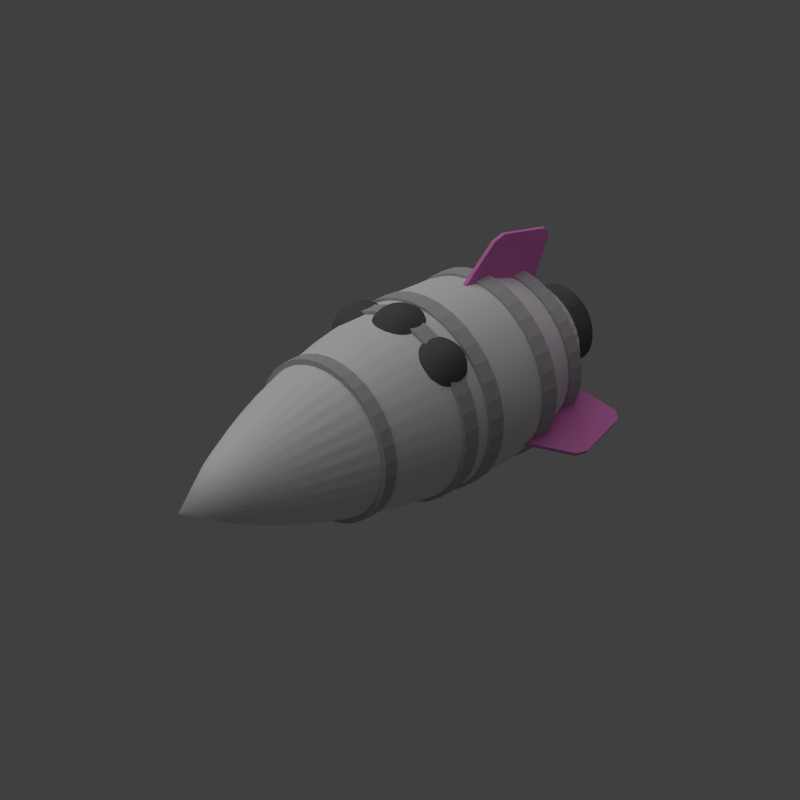 # Source: hai_tracker.blend  (saved by Blender 2.69.0; exported with 4.5.12 LTS)
import bpy
from mathutils import Matrix  # noqa: F401  (used for matrix-valued properties, if any)

bpy.ops.wm.read_factory_settings(use_empty=True)
scene = bpy.context.scene
scene.name = 'Scene'

# ---- collections
col_collection_1 = bpy.data.collections.new('Collection 1'); scene.collection.children.link(col_collection_1)

# ---- materials (node trees are filled in below, after node groups)
mat_material_001 = bpy.data.materials.new('Material.001')
mat_material_001.alpha_threshold = 0.0
mat_material_001.use_transparent_shadow = False
mat_material_001.diffuse_color = (0.1193, 0.1193, 0.1193, 1.0)
mat_material_001.roughness = 0.5
mat_material_001.line_color = (0.0, 0.0, 0.0, 1.0)
mat_material_004 = bpy.data.materials.new('Material.004')
mat_material_004.alpha_threshold = 0.0
mat_material_004.use_transparent_shadow = False
mat_material_004.diffuse_color = (0.4672, 0.4672, 0.4672, 1.0)
mat_material_004.roughness = 0.5
mat_material_004.line_color = (0.0, 0.0, 0.0, 1.0)
mat_material_003 = bpy.data.materials.new('Material.003')
mat_material_003.alpha_threshold = 0.0
mat_material_003.use_transparent_shadow = False
mat_material_003.diffuse_color = (0.8, 0.24, 0.6167, 1.0)
mat_material_003.roughness = 0.5
mat_material_003.line_color = (0.0, 0.0, 0.0, 1.0)
mat_material_002 = bpy.data.materials.new('Material.002')
mat_material_002.alpha_threshold = 0.0
mat_material_002.use_transparent_shadow = False
mat_material_002.roughness = 0.5
mat_material_002.line_color = (0.0, 0.0, 0.0, 1.0)

# ---- material node trees

# ---- world
world_world = bpy.data.worlds.new('World'); scene.world = world_world
world_world.color = (0.05088, 0.05088, 0.05088)
world_world.use_sun_shadow = False
world_world.sun_shadow_jitter_overblur = 0.0
world_world.cycles.sampling_method = 'MANUAL'
world_world.cycles.sample_map_resolution = 256

# ---- cameras
cam_camera = bpy.data.cameras.new('Camera')
cam_camera.type = 'ORTHO'
cam_camera.clip_end = 100.0
cam_camera.lens = 35.0
cam_camera.sensor_width = 32.0
cam_camera.sensor_height = 18.0
cam_camera.ortho_scale = 7.0
cam_camera.dof.focus_distance = 0.0
cam_camera.dof.aperture_fstop = 128.0

# ---- lights
light_sun = bpy.data.lights.new('Sun', 'SUN')
light_sun.transmission_factor = 0.0
light_sun.angle = 1.571
light_sun.energy = 1.0
light_sun.shadow_buffer_clip_start = 0.5
light_sun.shadow_soft_size = 1.0
light_sun.shadow_cascade_max_distance = 1000.0
light_sun.cycles.use_multiple_importance_sampling = False
light_lamp = bpy.data.lights.new('Lamp', 'POINT')
light_lamp.color = (0.9965, 0.5402, 1.0)
light_lamp.transmission_factor = 0.0
light_lamp.cutoff_distance = 30.0
light_lamp.energy = 5.0
light_lamp.shadow_buffer_clip_start = 1.001
light_lamp.shadow_soft_size = 1.0
light_lamp.shadow_maximum_resolution = 0.006
light_lamp.use_absolute_resolution = True
light_lamp.cycles.use_multiple_importance_sampling = False

# ---- meshes
me_icosphere_002 = bpy.data.meshes.new('Icosphere.002')
me_icosphere_002.from_pydata([(-9.934e-10, 3.477e-09, 0.4), (0.2171, -0.1577, 0.5658), (-0.08292, -0.2552, 0.5658), (-0.2683, 3.477e-09, 0.5658), (-0.08292, 0.2552, 0.5658), (0.2171, 0.1577, 0.5658), (0.08292, -0.2552, 0.8342), (-0.2171, -0.1577, 0.8342), (-0.2171, 0.1577, 0.8342), (0.08292, 0.2552, 0.8342), (0.2683, 3.477e-09, 0.8342), (-9.934e-10, 3.477e-09, 1.0), (-0.04874, -0.15, 0.4448), (0.1276, -0.0927, 0.4448), (0.07886, -0.2427, 0.5423), (0.2552, 3.477e-09, 0.5423), (0.1276, 0.0927, 0.4448), (-0.1577, 3.477e-09, 0.4448), (-0.2065, -0.15, 0.5423), (-0.04874, 0.15, 0.4448), (-0.2065, 0.15, 0.5423), (0.07886, 0.2427, 0.5423), (0.2853, -0.0927, 0.7), (0.2853, 0.0927, 0.7), (-9.934e-10, -0.3, 0.7), (0.1763, -0.2427, 0.7), (-0.2853, -0.0927, 0.7), (-0.1763, -0.2427, 0.7), (-0.1763, 0.2427, 0.7), (-0.2853, 0.0927, 0.7), (0.1763, 0.2427, 0.7), (-9.934e-10, 0.3, 0.7), (0.2065, -0.15, 0.8577), (-0.07886, -0.2427, 0.8577), (-0.2552, 3.477e-09, 0.8577), (-0.07886, 0.2427, 0.8577), (0.2065, 0.15, 0.8577), (0.04874, -0.15, 0.9552), (0.1577, 3.477e-09, 0.9552), (-0.1276, -0.0927, 0.9552), (-0.1276, 0.0927, 0.9552), (0.04874, 0.15, 0.9552)], [], [(0, 13, 12), (1, 13, 15), (0, 12, 17), (0, 17, 19), (0, 19, 16), (1, 15, 22), (2, 14, 24), (3, 18, 26), (4, 20, 28), (5, 21, 30), (1, 22, 25), (2, 24, 27), (3, 26, 29), (4, 28, 31), (5, 30, 23), (6, 32, 37), (7, 33, 39), (8, 34, 40), (9, 35, 41), (10, 36, 38), (12, 14, 2), (12, 13, 14), (13, 1, 14), (15, 16, 5), (15, 13, 16), (13, 0, 16), (17, 18, 3), (17, 12, 18), (12, 2, 18), (19, 20, 4), (19, 17, 20), (17, 3, 20), (16, 21, 5), (16, 19, 21), (19, 4, 21), (22, 23, 10), (22, 15, 23), (15, 5, 23), (24, 25, 6), (24, 14, 25), (14, 1, 25), (26, 27, 7), (26, 18, 27), (18, 2, 27), (28, 29, 8), (28, 20, 29), (20, 3, 29), (30, 31, 9), (30, 21, 31), (21, 4, 31), (25, 32, 6), (25, 22, 32), (22, 10, 32), (27, 33, 7), (27, 24, 33), (24, 6, 33), (29, 34, 8), (29, 26, 34), (26, 7, 34), (31, 35, 9), (31, 28, 35), (28, 8, 35), (23, 36, 10), (23, 30, 36), (30, 9, 36), (37, 38, 11), (37, 32, 38), (32, 10, 38), (39, 37, 11), (39, 33, 37), (33, 6, 37), (40, 39, 11), (40, 34, 39), (34, 7, 39), (41, 40, 11), (41, 35, 40), (35, 8, 40), (38, 41, 11), (38, 36, 41), (36, 9, 41)])
me_icosphere_002.polygons.foreach_set('use_smooth', [True] * 80)
me_icosphere_002.materials.append(mat_material_001)
me_icosphere_002.use_remesh_preserve_volume = False
me_icosphere_002.use_remesh_preserve_attributes = False
me_icosphere_002.use_mirror_vertex_groups = False
me_icosphere_002.update()
me_icosphere_001 = bpy.data.meshes.new('Icosphere.001')
me_icosphere_001.from_pydata([(-9.934e-10, 3.477e-09, 0.4), (0.2171, -0.1577, 0.5658), (-0.08292, -0.2552, 0.5658), (-0.2683, 3.477e-09, 0.5658), (-0.08292, 0.2552, 0.5658), (0.2171, 0.1577, 0.5658), (0.08292, -0.2552, 0.8342), (-0.2171, -0.1577, 0.8342), (-0.2171, 0.1577, 0.8342), (0.08292, 0.2552, 0.8342), (0.2683, 3.477e-09, 0.8342), (-9.934e-10, 3.477e-09, 1.0), (-0.04874, -0.15, 0.4448), (0.1276, -0.0927, 0.4448), (0.07886, -0.2427, 0.5423), (0.2552, 3.477e-09, 0.5423), (0.1276, 0.0927, 0.4448), (-0.1577, 3.477e-09, 0.4448), (-0.2065, -0.15, 0.5423), (-0.04874, 0.15, 0.4448), (-0.2065, 0.15, 0.5423), (0.07886, 0.2427, 0.5423), (0.2853, -0.0927, 0.7), (0.2853, 0.0927, 0.7), (-9.934e-10, -0.3, 0.7), (0.1763, -0.2427, 0.7), (-0.2853, -0.0927, 0.7), (-0.1763, -0.2427, 0.7), (-0.1763, 0.2427, 0.7), (-0.2853, 0.0927, 0.7), (0.1763, 0.2427, 0.7), (-9.934e-10, 0.3, 0.7), (0.2065, -0.15, 0.8577), (-0.07886, -0.2427, 0.8577), (-0.2552, 3.477e-09, 0.8577), (-0.07886, 0.2427, 0.8577), (0.2065, 0.15, 0.8577), (0.04874, -0.15, 0.9552), (0.1577, 3.477e-09, 0.9552), (-0.1276, -0.0927, 0.9552), (-0.1276, 0.0927, 0.9552), (0.04874, 0.15, 0.9552)], [], [(0, 13, 12), (1, 13, 15), (0, 12, 17), (0, 17, 19), (0, 19, 16), (1, 15, 22), (2, 14, 24), (3, 18, 26), (4, 20, 28), (5, 21, 30), (1, 22, 25), (2, 24, 27), (3, 26, 29), (4, 28, 31), (5, 30, 23), (6, 32, 37), (7, 33, 39), (8, 34, 40), (9, 35, 41), (10, 36, 38), (12, 14, 2), (12, 13, 14), (13, 1, 14), (15, 16, 5), (15, 13, 16), (13, 0, 16), (17, 18, 3), (17, 12, 18), (12, 2, 18), (19, 20, 4), (19, 17, 20), (17, 3, 20), (16, 21, 5), (16, 19, 21), (19, 4, 21), (22, 23, 10), (22, 15, 23), (15, 5, 23), (24, 25, 6), (24, 14, 25), (14, 1, 25), (26, 27, 7), (26, 18, 27), (18, 2, 27), (28, 29, 8), (28, 20, 29), (20, 3, 29), (30, 31, 9), (30, 21, 31), (21, 4, 31), (25, 32, 6), (25, 22, 32), (22, 10, 32), (27, 33, 7), (27, 24, 33), (24, 6, 33), (29, 34, 8), (29, 26, 34), (26, 7, 34), (31, 35, 9), (31, 28, 35), (28, 8, 35), (23, 36, 10), (23, 30, 36), (30, 9, 36), (37, 38, 11), (37, 32, 38), (32, 10, 38), (39, 37, 11), (39, 33, 37), (33, 6, 37), (40, 39, 11), (40, 34, 39), (34, 7, 39), (41, 40, 11), (41, 35, 40), (35, 8, 40), (38, 41, 11), (38, 36, 41), (36, 9, 41)])
me_icosphere_001.polygons.foreach_set('use_smooth', [True] * 80)
me_icosphere_001.materials.append(mat_material_001)
me_icosphere_001.use_remesh_preserve_volume = False
me_icosphere_001.use_remesh_preserve_attributes = False
me_icosphere_001.use_mirror_vertex_groups = False
me_icosphere_001.update()
me_icosphere = bpy.data.meshes.new('Icosphere')
me_icosphere.from_pydata([(-9.934e-10, 3.477e-09, 0.4), (0.2171, -0.1577, 0.5658), (-0.08292, -0.2552, 0.5658), (-0.2683, 3.477e-09, 0.5658), (-0.08292, 0.2552, 0.5658), (0.2171, 0.1577, 0.5658), (0.08292, -0.2552, 0.8342), (-0.2171, -0.1577, 0.8342), (-0.2171, 0.1577, 0.8342), (0.08292, 0.2552, 0.8342), (0.2683, 3.477e-09, 0.8342), (-9.934e-10, 3.477e-09, 1.0), (-0.04874, -0.15, 0.4448), (0.1276, -0.0927, 0.4448), (0.07886, -0.2427, 0.5423), (0.2552, 3.477e-09, 0.5423), (0.1276, 0.0927, 0.4448), (-0.1577, 3.477e-09, 0.4448), (-0.2065, -0.15, 0.5423), (-0.04874, 0.15, 0.4448), (-0.2065, 0.15, 0.5423), (0.07886, 0.2427, 0.5423), (0.2853, -0.0927, 0.7), (0.2853, 0.0927, 0.7), (-9.934e-10, -0.3, 0.7), (0.1763, -0.2427, 0.7), (-0.2853, -0.0927, 0.7), (-0.1763, -0.2427, 0.7), (-0.1763, 0.2427, 0.7), (-0.2853, 0.0927, 0.7), (0.1763, 0.2427, 0.7), (-9.934e-10, 0.3, 0.7), (0.2065, -0.15, 0.8577), (-0.07886, -0.2427, 0.8577), (-0.2552, 3.477e-09, 0.8577), (-0.07886, 0.2427, 0.8577), (0.2065, 0.15, 0.8577), (0.04874, -0.15, 0.9552), (0.1577, 3.477e-09, 0.9552), (-0.1276, -0.0927, 0.9552), (-0.1276, 0.0927, 0.9552), (0.04874, 0.15, 0.9552)], [], [(0, 13, 12), (1, 13, 15), (0, 12, 17), (0, 17, 19), (0, 19, 16), (1, 15, 22), (2, 14, 24), (3, 18, 26), (4, 20, 28), (5, 21, 30), (1, 22, 25), (2, 24, 27), (3, 26, 29), (4, 28, 31), (5, 30, 23), (6, 32, 37), (7, 33, 39), (8, 34, 40), (9, 35, 41), (10, 36, 38), (12, 14, 2), (12, 13, 14), (13, 1, 14), (15, 16, 5), (15, 13, 16), (13, 0, 16), (17, 18, 3), (17, 12, 18), (12, 2, 18), (19, 20, 4), (19, 17, 20), (17, 3, 20), (16, 21, 5), (16, 19, 21), (19, 4, 21), (22, 23, 10), (22, 15, 23), (15, 5, 23), (24, 25, 6), (24, 14, 25), (14, 1, 25), (26, 27, 7), (26, 18, 27), (18, 2, 27), (28, 29, 8), (28, 20, 29), (20, 3, 29), (30, 31, 9), (30, 21, 31), (21, 4, 31), (25, 32, 6), (25, 22, 32), (22, 10, 32), (27, 33, 7), (27, 24, 33), (24, 6, 33), (29, 34, 8), (29, 26, 34), (26, 7, 34), (31, 35, 9), (31, 28, 35), (28, 8, 35), (23, 36, 10), (23, 30, 36), (30, 9, 36), (37, 38, 11), (37, 32, 38), (32, 10, 38), (39, 37, 11), (39, 33, 37), (33, 6, 37), (40, 39, 11), (40, 34, 39), (34, 7, 39), (41, 40, 11), (41, 35, 40), (35, 8, 40), (38, 41, 11), (38, 36, 41), (36, 9, 41)])
me_icosphere.polygons.foreach_set('use_smooth', [True] * 80)
me_icosphere.materials.append(mat_material_001)
me_icosphere.use_remesh_preserve_volume = False
me_icosphere.use_remesh_preserve_attributes = False
me_icosphere.use_mirror_vertex_groups = False
me_icosphere.update()
me_cylinder_007 = bpy.data.meshes.new('Cylinder.007')
me_cylinder_007.from_pydata([(0.0, 1.0, -1.0), (0.0, 1.0, 1.0), (0.1951, 0.9808, -1.0), (0.1951, 0.9808, 1.0), (0.3827, 0.9239, -1.0), (0.3827, 0.9239, 1.0), (0.5556, 0.8315, -1.0), (0.5556, 0.8315, 1.0), (0.7071, 0.7071, -1.0), (0.7071, 0.7071, 1.0), (0.8315, 0.5556, -1.0), (0.8315, 0.5556, 1.0), (0.9239, 0.3827, -1.0), (0.9239, 0.3827, 1.0), (0.9808, 0.1951, -1.0), (0.9808, 0.1951, 1.0), (1.0, 7.55e-08, -1.0), (1.0, 7.55e-08, 1.0), (0.9808, -0.1951, -1.0), (0.9808, -0.1951, 1.0), (0.9239, -0.3827, -1.0), (0.9239, -0.3827, 1.0), (0.8315, -0.5556, -1.0), (0.8315, -0.5556, 1.0), (0.7071, -0.7071, -1.0), (0.7071, -0.7071, 1.0), (0.5556, -0.8315, -1.0), (0.5556, -0.8315, 1.0), (0.3827, -0.9239, -1.0), (0.3827, -0.9239, 1.0), (0.1951, -0.9808, -1.0), (0.1951, -0.9808, 1.0), (-3.258e-07, -1.0, -1.0), (-3.258e-07, -1.0, 1.0), (-0.1951, -0.9808, -1.0), (-0.1951, -0.9808, 1.0), (-0.3827, -0.9239, -1.0), (-0.3827, -0.9239, 1.0), (-0.5556, -0.8315, -1.0), (-0.5556, -0.8315, 1.0), (-0.7071, -0.7071, -1.0), (-0.7071, -0.7071, 1.0), (-0.8315, -0.5556, -1.0), (-0.8315, -0.5556, 1.0), (-0.9239, -0.3827, -1.0), (-0.9239, -0.3827, 1.0), (-0.9808, -0.1951, -1.0), (-0.9808, -0.1951, 1.0), (-1.0, 9.656e-07, -1.0), (-1.0, 9.656e-07, 1.0), (-0.9808, 0.1951, -1.0), (-0.9808, 0.1951, 1.0), (-0.9239, 0.3827, -1.0), (-0.9239, 0.3827, 1.0), (-0.8315, 0.5556, -1.0), (-0.8315, 0.5556, 1.0), (-0.7071, 0.7071, -1.0), (-0.7071, 0.7071, 1.0), (-0.5556, 0.8315, -1.0), (-0.5556, 0.8315, 1.0), (-0.3827, 0.9239, -1.0), (-0.3827, 0.9239, 1.0), (-0.1951, 0.9808, -1.0), (-0.1951, 0.9808, 1.0)], [], [(0, 1, 3, 2), (2, 3, 5, 4), (4, 5, 7, 6), (6, 7, 9, 8), (8, 9, 11, 10), (10, 11, 13, 12), (12, 13, 15, 14), (14, 15, 17, 16), (16, 17, 19, 18), (18, 19, 21, 20), (20, 21, 23, 22), (22, 23, 25, 24), (24, 25, 27, 26), (26, 27, 29, 28), (28, 29, 31, 30), (30, 31, 33, 32), (32, 33, 35, 34), (34, 35, 37, 36), (36, 37, 39, 38), (38, 39, 41, 40), (40, 41, 43, 42), (42, 43, 45, 44), (44, 45, 47, 46), (46, 47, 49, 48), (48, 49, 51, 50), (50, 51, 53, 52), (52, 53, 55, 54), (54, 55, 57, 56), (56, 57, 59, 58), (58, 59, 61, 60), (3, 1, 63, 61, 59, 57, 55, 53, 51, 49, 47, 45, 43, 41, 39, 37, 35, 33, 31, 29, 27, 25, 23, 21, 19, 17, 15, 13, 11, 9, 7, 5), (62, 63, 1, 0), (60, 61, 63, 62), (0, 2, 4, 6, 8, 10, 12, 14, 16, 18, 20, 22, 24, 26, 28, 30, 32, 34, 36, 38, 40, 42, 44, 46, 48, 50, 52, 54, 56, 58, 60, 62)])
me_cylinder_007.materials.append(mat_material_004)
me_cylinder_007.use_remesh_preserve_volume = False
me_cylinder_007.use_remesh_preserve_attributes = False
me_cylinder_007.use_mirror_vertex_groups = False
me_cylinder_007.update()
me_cylinder_006 = bpy.data.meshes.new('Cylinder.006')
me_cylinder_006.from_pydata([(0.0, 1.0, -1.0), (0.0, 1.0, 1.0), (0.1951, 0.9808, -1.0), (0.1951, 0.9808, 1.0), (0.3827, 0.9239, -1.0), (0.3827, 0.9239, 1.0), (0.5556, 0.8315, -1.0), (0.5556, 0.8315, 1.0), (0.7071, 0.7071, -1.0), (0.7071, 0.7071, 1.0), (0.8315, 0.5556, -1.0), (0.8315, 0.5556, 1.0), (0.9239, 0.3827, -1.0), (0.9239, 0.3827, 1.0), (0.9808, 0.1951, -1.0), (0.9808, 0.1951, 1.0), (1.0, 7.55e-08, -1.0), (1.0, 7.55e-08, 1.0), (0.9808, -0.1951, -1.0), (0.9808, -0.1951, 1.0), (0.9239, -0.3827, -1.0), (0.9239, -0.3827, 1.0), (0.8315, -0.5556, -1.0), (0.8315, -0.5556, 1.0), (0.7071, -0.7071, -1.0), (0.7071, -0.7071, 1.0), (0.5556, -0.8315, -1.0), (0.5556, -0.8315, 1.0), (0.3827, -0.9239, -1.0), (0.3827, -0.9239, 1.0), (0.1951, -0.9808, -1.0), (0.1951, -0.9808, 1.0), (-3.258e-07, -1.0, -1.0), (-3.258e-07, -1.0, 1.0), (-0.1951, -0.9808, -1.0), (-0.1951, -0.9808, 1.0), (-0.3827, -0.9239, -1.0), (-0.3827, -0.9239, 1.0), (-0.5556, -0.8315, -1.0), (-0.5556, -0.8315, 1.0), (-0.7071, -0.7071, -1.0), (-0.7071, -0.7071, 1.0), (-0.8315, -0.5556, -1.0), (-0.8315, -0.5556, 1.0), (-0.9239, -0.3827, -1.0), (-0.9239, -0.3827, 1.0), (-0.9808, -0.1951, -1.0), (-0.9808, -0.1951, 1.0), (-1.0, 9.656e-07, -1.0), (-1.0, 9.656e-07, 1.0), (-0.9808, 0.1951, -1.0), (-0.9808, 0.1951, 1.0), (-0.9239, 0.3827, -1.0), (-0.9239, 0.3827, 1.0), (-0.8315, 0.5556, -1.0), (-0.8315, 0.5556, 1.0), (-0.7071, 0.7071, -1.0), (-0.7071, 0.7071, 1.0), (-0.5556, 0.8315, -1.0), (-0.5556, 0.8315, 1.0), (-0.3827, 0.9239, -1.0), (-0.3827, 0.9239, 1.0), (-0.1951, 0.9808, -1.0), (-0.1951, 0.9808, 1.0)], [], [(0, 1, 3, 2), (2, 3, 5, 4), (4, 5, 7, 6), (6, 7, 9, 8), (8, 9, 11, 10), (10, 11, 13, 12), (12, 13, 15, 14), (14, 15, 17, 16), (16, 17, 19, 18), (18, 19, 21, 20), (20, 21, 23, 22), (22, 23, 25, 24), (24, 25, 27, 26), (26, 27, 29, 28), (28, 29, 31, 30), (30, 31, 33, 32), (32, 33, 35, 34), (34, 35, 37, 36), (36, 37, 39, 38), (38, 39, 41, 40), (40, 41, 43, 42), (42, 43, 45, 44), (44, 45, 47, 46), (46, 47, 49, 48), (48, 49, 51, 50), (50, 51, 53, 52), (52, 53, 55, 54), (54, 55, 57, 56), (56, 57, 59, 58), (58, 59, 61, 60), (3, 1, 63, 61, 59, 57, 55, 53, 51, 49, 47, 45, 43, 41, 39, 37, 35, 33, 31, 29, 27, 25, 23, 21, 19, 17, 15, 13, 11, 9, 7, 5), (62, 63, 1, 0), (60, 61, 63, 62), (0, 2, 4, 6, 8, 10, 12, 14, 16, 18, 20, 22, 24, 26, 28, 30, 32, 34, 36, 38, 40, 42, 44, 46, 48, 50, 52, 54, 56, 58, 60, 62)])
me_cylinder_006.materials.append(mat_material_004)
me_cylinder_006.use_remesh_preserve_volume = False
me_cylinder_006.use_remesh_preserve_attributes = False
me_cylinder_006.use_mirror_vertex_groups = False
me_cylinder_006.update()
me_cylinder_005 = bpy.data.meshes.new('Cylinder.005')
me_cylinder_005.from_pydata([(0.0, 1.0, -1.0), (0.0, 1.0, 1.0), (0.1951, 0.9808, -1.0), (0.1951, 0.9808, 1.0), (0.3827, 0.9239, -1.0), (0.3827, 0.9239, 1.0), (0.5556, 0.8315, -1.0), (0.5556, 0.8315, 1.0), (0.7071, 0.7071, -1.0), (0.7071, 0.7071, 1.0), (0.8315, 0.5556, -1.0), (0.8315, 0.5556, 1.0), (0.9239, 0.3827, -1.0), (0.9239, 0.3827, 1.0), (0.9808, 0.1951, -1.0), (0.9808, 0.1951, 1.0), (1.0, 7.55e-08, -1.0), (1.0, 7.55e-08, 1.0), (0.9808, -0.1951, -1.0), (0.9808, -0.1951, 1.0), (0.9239, -0.3827, -1.0), (0.9239, -0.3827, 1.0), (0.8315, -0.5556, -1.0), (0.8315, -0.5556, 1.0), (0.7071, -0.7071, -1.0), (0.7071, -0.7071, 1.0), (0.5556, -0.8315, -1.0), (0.5556, -0.8315, 1.0), (0.3827, -0.9239, -1.0), (0.3827, -0.9239, 1.0), (0.1951, -0.9808, -1.0), (0.1951, -0.9808, 1.0), (-3.258e-07, -1.0, -1.0), (-3.258e-07, -1.0, 1.0), (-0.1951, -0.9808, -1.0), (-0.1951, -0.9808, 1.0), (-0.3827, -0.9239, -1.0), (-0.3827, -0.9239, 1.0), (-0.5556, -0.8315, -1.0), (-0.5556, -0.8315, 1.0), (-0.7071, -0.7071, -1.0), (-0.7071, -0.7071, 1.0), (-0.8315, -0.5556, -1.0), (-0.8315, -0.5556, 1.0), (-0.9239, -0.3827, -1.0), (-0.9239, -0.3827, 1.0), (-0.9808, -0.1951, -1.0), (-0.9808, -0.1951, 1.0), (-1.0, 9.656e-07, -1.0), (-1.0, 9.656e-07, 1.0), (-0.9808, 0.1951, -1.0), (-0.9808, 0.1951, 1.0), (-0.9239, 0.3827, -1.0), (-0.9239, 0.3827, 1.0), (-0.8315, 0.5556, -1.0), (-0.8315, 0.5556, 1.0), (-0.7071, 0.7071, -1.0), (-0.7071, 0.7071, 1.0), (-0.5556, 0.8315, -1.0), (-0.5556, 0.8315, 1.0), (-0.3827, 0.9239, -1.0), (-0.3827, 0.9239, 1.0), (-0.1951, 0.9808, -1.0), (-0.1951, 0.9808, 1.0)], [], [(0, 1, 3, 2), (2, 3, 5, 4), (4, 5, 7, 6), (6, 7, 9, 8), (8, 9, 11, 10), (10, 11, 13, 12), (12, 13, 15, 14), (14, 15, 17, 16), (16, 17, 19, 18), (18, 19, 21, 20), (20, 21, 23, 22), (22, 23, 25, 24), (24, 25, 27, 26), (26, 27, 29, 28), (28, 29, 31, 30), (30, 31, 33, 32), (32, 33, 35, 34), (34, 35, 37, 36), (36, 37, 39, 38), (38, 39, 41, 40), (40, 41, 43, 42), (42, 43, 45, 44), (44, 45, 47, 46), (46, 47, 49, 48), (48, 49, 51, 50), (50, 51, 53, 52), (52, 53, 55, 54), (54, 55, 57, 56), (56, 57, 59, 58), (58, 59, 61, 60), (3, 1, 63, 61, 59, 57, 55, 53, 51, 49, 47, 45, 43, 41, 39, 37, 35, 33, 31, 29, 27, 25, 23, 21, 19, 17, 15, 13, 11, 9, 7, 5), (62, 63, 1, 0), (60, 61, 63, 62), (0, 2, 4, 6, 8, 10, 12, 14, 16, 18, 20, 22, 24, 26, 28, 30, 32, 34, 36, 38, 40, 42, 44, 46, 48, 50, 52, 54, 56, 58, 60, 62)])
me_cylinder_005.materials.append(mat_material_004)
me_cylinder_005.use_remesh_preserve_volume = False
me_cylinder_005.use_remesh_preserve_attributes = False
me_cylinder_005.use_mirror_vertex_groups = False
me_cylinder_005.update()
me_cylinder_004 = bpy.data.meshes.new('Cylinder.004')
me_cylinder_004.from_pydata([(0.0, 1.0, -1.0), (0.0, 1.0, 1.0), (0.1951, 0.9808, -1.0), (0.1951, 0.9808, 1.0), (0.3827, 0.9239, -1.0), (0.3827, 0.9239, 1.0), (0.5556, 0.8315, -1.0), (0.5556, 0.8315, 1.0), (0.7071, 0.7071, -1.0), (0.7071, 0.7071, 1.0), (0.8315, 0.5556, -1.0), (0.8315, 0.5556, 1.0), (0.9239, 0.3827, -1.0), (0.9239, 0.3827, 1.0), (0.9808, 0.1951, -1.0), (0.9808, 0.1951, 1.0), (1.0, 7.55e-08, -1.0), (1.0, 7.55e-08, 1.0), (0.9808, -0.1951, -1.0), (0.9808, -0.1951, 1.0), (0.9239, -0.3827, -1.0), (0.9239, -0.3827, 1.0), (0.8315, -0.5556, -1.0), (0.8315, -0.5556, 1.0), (0.7071, -0.7071, -1.0), (0.7071, -0.7071, 1.0), (0.5556, -0.8315, -1.0), (0.5556, -0.8315, 1.0), (0.3827, -0.9239, -1.0), (0.3827, -0.9239, 1.0), (0.1951, -0.9808, -1.0), (0.1951, -0.9808, 1.0), (-3.258e-07, -1.0, -1.0), (-3.258e-07, -1.0, 1.0), (-0.1951, -0.9808, -1.0), (-0.1951, -0.9808, 1.0), (-0.3827, -0.9239, -1.0), (-0.3827, -0.9239, 1.0), (-0.5556, -0.8315, -1.0), (-0.5556, -0.8315, 1.0), (-0.7071, -0.7071, -1.0), (-0.7071, -0.7071, 1.0), (-0.8315, -0.5556, -1.0), (-0.8315, -0.5556, 1.0), (-0.9239, -0.3827, -1.0), (-0.9239, -0.3827, 1.0), (-0.9808, -0.1951, -1.0), (-0.9808, -0.1951, 1.0), (-1.0, 9.656e-07, -1.0), (-1.0, 9.656e-07, 1.0), (-0.9808, 0.1951, -1.0), (-0.9808, 0.1951, 1.0), (-0.9239, 0.3827, -1.0), (-0.9239, 0.3827, 1.0), (-0.8315, 0.5556, -1.0), (-0.8315, 0.5556, 1.0), (-0.7071, 0.7071, -1.0), (-0.7071, 0.7071, 1.0), (-0.5556, 0.8315, -1.0), (-0.5556, 0.8315, 1.0), (-0.3827, 0.9239, -1.0), (-0.3827, 0.9239, 1.0), (-0.1951, 0.9808, -1.0), (-0.1951, 0.9808, 1.0)], [], [(0, 1, 3, 2), (2, 3, 5, 4), (4, 5, 7, 6), (6, 7, 9, 8), (8, 9, 11, 10), (10, 11, 13, 12), (12, 13, 15, 14), (14, 15, 17, 16), (16, 17, 19, 18), (18, 19, 21, 20), (20, 21, 23, 22), (22, 23, 25, 24), (24, 25, 27, 26), (26, 27, 29, 28), (28, 29, 31, 30), (30, 31, 33, 32), (32, 33, 35, 34), (34, 35, 37, 36), (36, 37, 39, 38), (38, 39, 41, 40), (40, 41, 43, 42), (42, 43, 45, 44), (44, 45, 47, 46), (46, 47, 49, 48), (48, 49, 51, 50), (50, 51, 53, 52), (52, 53, 55, 54), (54, 55, 57, 56), (56, 57, 59, 58), (58, 59, 61, 60), (3, 1, 63, 61, 59, 57, 55, 53, 51, 49, 47, 45, 43, 41, 39, 37, 35, 33, 31, 29, 27, 25, 23, 21, 19, 17, 15, 13, 11, 9, 7, 5), (62, 63, 1, 0), (60, 61, 63, 62), (0, 2, 4, 6, 8, 10, 12, 14, 16, 18, 20, 22, 24, 26, 28, 30, 32, 34, 36, 38, 40, 42, 44, 46, 48, 50, 52, 54, 56, 58, 60, 62)])
me_cylinder_004.materials.append(mat_material_004)
me_cylinder_004.use_remesh_preserve_volume = False
me_cylinder_004.use_remesh_preserve_attributes = False
me_cylinder_004.use_mirror_vertex_groups = False
me_cylinder_004.update()
me_cylinder_003 = bpy.data.meshes.new('Cylinder.003')
me_cylinder_003.from_pydata([(0.0, 1.0, -1.0), (0.0, 1.0, 1.0), (0.1951, 0.9808, -1.0), (0.1951, 0.9808, 1.0), (0.3827, 0.9239, -1.0), (0.3827, 0.9239, 1.0), (0.5556, 0.8315, -1.0), (0.5556, 0.8315, 1.0), (0.7071, 0.7071, -1.0), (0.7071, 0.7071, 1.0), (0.8315, 0.5556, -1.0), (0.8315, 0.5556, 1.0), (0.9239, 0.3827, -1.0), (0.9239, 0.3827, 1.0), (0.9808, 0.1951, -1.0), (0.9808, 0.1951, 1.0), (1.0, 7.55e-08, -1.0), (1.0, 7.55e-08, 1.0), (0.9808, -0.1951, -1.0), (0.9808, -0.1951, 1.0), (0.9239, -0.3827, -1.0), (0.9239, -0.3827, 1.0), (0.8315, -0.5556, -1.0), (0.8315, -0.5556, 1.0), (0.7071, -0.7071, -1.0), (0.7071, -0.7071, 1.0), (0.5556, -0.8315, -1.0), (0.5556, -0.8315, 1.0), (0.3827, -0.9239, -1.0), (0.3827, -0.9239, 1.0), (0.1951, -0.9808, -1.0), (0.1951, -0.9808, 1.0), (-3.258e-07, -1.0, -1.0), (-3.258e-07, -1.0, 1.0), (-0.1951, -0.9808, -1.0), (-0.1951, -0.9808, 1.0), (-0.3827, -0.9239, -1.0), (-0.3827, -0.9239, 1.0), (-0.5556, -0.8315, -1.0), (-0.5556, -0.8315, 1.0), (-0.7071, -0.7071, -1.0), (-0.7071, -0.7071, 1.0), (-0.8315, -0.5556, -1.0), (-0.8315, -0.5556, 1.0), (-0.9239, -0.3827, -1.0), (-0.9239, -0.3827, 1.0), (-0.9808, -0.1951, -1.0), (-0.9808, -0.1951, 1.0), (-1.0, 9.656e-07, -1.0), (-1.0, 9.656e-07, 1.0), (-0.9808, 0.1951, -1.0), (-0.9808, 0.1951, 1.0), (-0.9239, 0.3827, -1.0), (-0.9239, 0.3827, 1.0), (-0.8315, 0.5556, -1.0), (-0.8315, 0.5556, 1.0), (-0.7071, 0.7071, -1.0), (-0.7071, 0.7071, 1.0), (-0.5556, 0.8315, -1.0), (-0.5556, 0.8315, 1.0), (-0.3827, 0.9239, -1.0), (-0.3827, 0.9239, 1.0), (-0.1951, 0.9808, -1.0), (-0.1951, 0.9808, 1.0)], [], [(0, 1, 3, 2), (2, 3, 5, 4), (4, 5, 7, 6), (6, 7, 9, 8), (8, 9, 11, 10), (10, 11, 13, 12), (12, 13, 15, 14), (14, 15, 17, 16), (16, 17, 19, 18), (18, 19, 21, 20), (20, 21, 23, 22), (22, 23, 25, 24), (24, 25, 27, 26), (26, 27, 29, 28), (28, 29, 31, 30), (30, 31, 33, 32), (32, 33, 35, 34), (34, 35, 37, 36), (36, 37, 39, 38), (38, 39, 41, 40), (40, 41, 43, 42), (42, 43, 45, 44), (44, 45, 47, 46), (46, 47, 49, 48), (48, 49, 51, 50), (50, 51, 53, 52), (52, 53, 55, 54), (54, 55, 57, 56), (56, 57, 59, 58), (58, 59, 61, 60), (3, 1, 63, 61, 59, 57, 55, 53, 51, 49, 47, 45, 43, 41, 39, 37, 35, 33, 31, 29, 27, 25, 23, 21, 19, 17, 15, 13, 11, 9, 7, 5), (62, 63, 1, 0), (60, 61, 63, 62), (0, 2, 4, 6, 8, 10, 12, 14, 16, 18, 20, 22, 24, 26, 28, 30, 32, 34, 36, 38, 40, 42, 44, 46, 48, 50, 52, 54, 56, 58, 60, 62)])
me_cylinder_003.materials.append(mat_material_004)
me_cylinder_003.use_remesh_preserve_volume = False
me_cylinder_003.use_remesh_preserve_attributes = False
me_cylinder_003.use_mirror_vertex_groups = False
me_cylinder_003.update()
me_cube_003 = bpy.data.meshes.new('Cube.003')
me_cube_003.from_pydata([(-0.961, 0.6818, -1.0), (0.3051, 1.727, -1.0), (1.214, 1.474, -1.0), (0.6883, 0.3506, -1.0), (-0.961, 0.6818, 1.0), (0.3051, 1.727, 1.0), (1.214, 1.474, 1.0), (0.6883, 0.3506, 1.0)], [], [(4, 5, 1, 0), (5, 6, 2, 1), (6, 7, 3, 2), (7, 4, 0, 3), (0, 1, 2, 3), (7, 6, 5, 4)])
me_cube_003.materials.append(mat_material_003)
me_cube_003.use_remesh_preserve_volume = False
me_cube_003.use_remesh_preserve_attributes = False
me_cube_003.use_mirror_vertex_groups = False
me_cube_003.update()
me_cube_002 = bpy.data.meshes.new('Cube.002')
me_cube_002.from_pydata([(-0.961, 0.6818, -1.0), (0.3051, 1.727, -1.0), (1.214, 1.474, -1.0), (0.6883, 0.3506, -1.0), (-0.961, 0.6818, 1.0), (0.3051, 1.727, 1.0), (1.214, 1.474, 1.0), (0.6883, 0.3506, 1.0)], [], [(4, 5, 1, 0), (5, 6, 2, 1), (6, 7, 3, 2), (7, 4, 0, 3), (0, 1, 2, 3), (7, 6, 5, 4)])
me_cube_002.materials.append(mat_material_003)
me_cube_002.use_remesh_preserve_volume = False
me_cube_002.use_remesh_preserve_attributes = False
me_cube_002.use_mirror_vertex_groups = False
me_cube_002.update()
me_cube_001 = bpy.data.meshes.new('Cube.001')
me_cube_001.from_pydata([(-0.961, 0.6818, -1.0), (0.3051, 1.727, -1.0), (1.214, 1.474, -1.0), (0.6883, 0.3506, -1.0), (-0.961, 0.6818, 1.0), (0.3051, 1.727, 1.0), (1.214, 1.474, 1.0), (0.6883, 0.3506, 1.0)], [], [(4, 5, 1, 0), (5, 6, 2, 1), (6, 7, 3, 2), (7, 4, 0, 3), (0, 1, 2, 3), (7, 6, 5, 4)])
me_cube_001.materials.append(mat_material_003)
me_cube_001.use_remesh_preserve_volume = False
me_cube_001.use_remesh_preserve_attributes = False
me_cube_001.use_mirror_vertex_groups = False
me_cube_001.update()
me_cylinder_001 = bpy.data.meshes.new('Cylinder.001')
me_cylinder_001.from_pydata([(0.0, 1.0, -1.0), (0.0, 1.0, 1.0), (0.1951, 0.9808, -1.0), (0.1951, 0.9808, 1.0), (0.3827, 0.9239, -1.0), (0.3827, 0.9239, 1.0), (0.5556, 0.8315, -1.0), (0.5556, 0.8315, 1.0), (0.7071, 0.7071, -1.0), (0.7071, 0.7071, 1.0), (0.8315, 0.5556, -1.0), (0.8315, 0.5556, 1.0), (0.9239, 0.3827, -1.0), (0.9239, 0.3827, 1.0), (0.9808, 0.1951, -1.0), (0.9808, 0.1951, 1.0), (1.0, 7.55e-08, -1.0), (1.0, 7.55e-08, 1.0), (0.9808, -0.1951, -1.0), (0.9808, -0.1951, 1.0), (0.9239, -0.3827, -1.0), (0.9239, -0.3827, 1.0), (0.8315, -0.5556, -1.0), (0.8315, -0.5556, 1.0), (0.7071, -0.7071, -1.0), (0.7071, -0.7071, 1.0), (0.5556, -0.8315, -1.0), (0.5556, -0.8315, 1.0), (0.3827, -0.9239, -1.0), (0.3827, -0.9239, 1.0), (0.1951, -0.9808, -1.0), (0.1951, -0.9808, 1.0), (-3.258e-07, -1.0, -1.0), (-3.258e-07, -1.0, 1.0), (-0.1951, -0.9808, -1.0), (-0.1951, -0.9808, 1.0), (-0.3827, -0.9239, -1.0), (-0.3827, -0.9239, 1.0), (-0.5556, -0.8315, -1.0), (-0.5556, -0.8315, 1.0), (-0.7071, -0.7071, -1.0), (-0.7071, -0.7071, 1.0), (-0.8315, -0.5556, -1.0), (-0.8315, -0.5556, 1.0), (-0.9239, -0.3827, -1.0), (-0.9239, -0.3827, 1.0), (-0.9808, -0.1951, -1.0), (-0.9808, -0.1951, 1.0), (-1.0, 9.656e-07, -1.0), (-1.0, 9.656e-07, 1.0), (-0.9808, 0.1951, -1.0), (-0.9808, 0.1951, 1.0), (-0.9239, 0.3827, -1.0), (-0.9239, 0.3827, 1.0), (-0.8315, 0.5556, -1.0), (-0.8315, 0.5556, 1.0), (-0.7071, 0.7071, -1.0), (-0.7071, 0.7071, 1.0), (-0.5556, 0.8315, -1.0), (-0.5556, 0.8315, 1.0), (-0.3827, 0.9239, -1.0), (-0.3827, 0.9239, 1.0), (-0.1951, 0.9808, -1.0), (-0.1951, 0.9808, 1.0)], [], [(0, 1, 3, 2), (2, 3, 5, 4), (4, 5, 7, 6), (6, 7, 9, 8), (8, 9, 11, 10), (10, 11, 13, 12), (12, 13, 15, 14), (14, 15, 17, 16), (16, 17, 19, 18), (18, 19, 21, 20), (20, 21, 23, 22), (22, 23, 25, 24), (24, 25, 27, 26), (26, 27, 29, 28), (28, 29, 31, 30), (30, 31, 33, 32), (32, 33, 35, 34), (34, 35, 37, 36), (36, 37, 39, 38), (38, 39, 41, 40), (40, 41, 43, 42), (42, 43, 45, 44), (44, 45, 47, 46), (46, 47, 49, 48), (48, 49, 51, 50), (50, 51, 53, 52), (52, 53, 55, 54), (54, 55, 57, 56), (56, 57, 59, 58), (58, 59, 61, 60), (3, 1, 63, 61, 59, 57, 55, 53, 51, 49, 47, 45, 43, 41, 39, 37, 35, 33, 31, 29, 27, 25, 23, 21, 19, 17, 15, 13, 11, 9, 7, 5), (62, 63, 1, 0), (60, 61, 63, 62), (0, 2, 4, 6, 8, 10, 12, 14, 16, 18, 20, 22, 24, 26, 28, 30, 32, 34, 36, 38, 40, 42, 44, 46, 48, 50, 52, 54, 56, 58, 60, 62)])
me_cylinder_001.polygons.foreach_set('use_smooth', [True] * 34)
me_cylinder_001.materials.append(mat_material_001)
me_cylinder_001.use_remesh_preserve_volume = False
me_cylinder_001.use_remesh_preserve_attributes = False
me_cylinder_001.use_mirror_vertex_groups = False
me_cylinder_001.update()
me_cylinder = bpy.data.meshes.new('Cylinder')
me_cylinder.from_pydata([(-2.22e-16, 1.0, 0.0), (7.125e-08, 0.4, 1.0), (0.1951, 0.9808, 0.0), (0.07804, 0.3923, 1.0), (0.3827, 0.9239, 0.0), (0.1531, 0.3696, 1.0), (0.5556, 0.8315, 0.0), (0.2222, 0.3326, 1.0), (0.7071, 0.7071, 0.0), (0.2828, 0.2828, 1.0), (0.8315, 0.5556, 0.0), (0.3326, 0.2222, 1.0), (0.9239, 0.3827, 0.0), (0.3696, 0.1531, 1.0), (0.9808, 0.1951, 0.0), (0.3923, 0.07804, 1.0), (1.0, 0.0, 0.0), (0.4, 2.012e-07, 1.0), (0.9808, -0.1951, 0.0), (0.3923, -0.07804, 1.0), (0.9239, -0.3827, 0.0), (0.3696, -0.1531, 1.0), (0.8315, -0.5556, 0.0), (0.3326, -0.2222, 1.0), (0.7071, -0.7071, 0.0), (0.2828, -0.2828, 1.0), (0.5556, -0.8315, 0.0), (0.2222, -0.3326, 1.0), (0.3827, -0.9239, 0.0), (0.1531, -0.3696, 1.0), (0.1951, -0.9808, 0.0), (0.07804, -0.3923, 1.0), (-3.258e-07, -1.0, 0.0), (-5.909e-08, -0.4, 1.0), (-0.1951, -0.9808, 0.0), (-0.07804, -0.3923, 1.0), (-0.3827, -0.9239, 0.0), (-0.1531, -0.3696, 1.0), (-0.5556, -0.8315, 0.0), (-0.2222, -0.3326, 1.0), (-0.7071, -0.7071, 0.0), (-0.2828, -0.2828, 1.0), (-0.8315, -0.5556, 0.0), (-0.3326, -0.2222, 1.0), (-0.9239, -0.3827, 0.0), (-0.3696, -0.1531, 1.0), (-0.9808, -0.1951, 0.0), (-0.3923, -0.07804, 1.0), (-1.0, 8.901e-07, 0.0), (-0.4, 5.572e-07, 1.0), (-0.9808, 0.1951, 0.0), (-0.3923, 0.07804, 1.0), (-0.9239, 0.3827, 0.0), (-0.3696, 0.1531, 1.0), (-0.8315, 0.5556, 0.0), (-0.3326, 0.2222, 1.0), (-0.7071, 0.7071, 0.0), (-0.2828, 0.2828, 1.0), (-0.5556, 0.8315, 0.0), (-0.2222, 0.3326, 1.0), (-0.3827, 0.9239, 0.0), (-0.1531, 0.3696, 1.0), (-0.1951, 0.9808, 0.0), (-0.07804, 0.3923, 1.0), (2.375e-08, 0.8, -2.0), (0.1561, 0.7846, -2.0), (0.3061, 0.7391, -2.0), (0.4445, 0.6652, -2.0), (0.5657, 0.5657, -2.0), (0.6652, 0.4445, -2.0), (0.7391, 0.3061, -2.0), (0.7846, 0.1561, -2.0), (0.8, 1.28e-07, -2.0), (0.7846, -0.1561, -2.0), (0.7391, -0.3061, -2.0), (0.6652, -0.4445, -2.0), (0.5657, -0.5657, -2.0), (0.4445, -0.6652, -2.0), (0.3061, -0.7391, -2.0), (0.1561, -0.7846, -2.0), (-2.369e-07, -0.8, -2.0), (-0.1561, -0.7846, -2.0), (-0.3061, -0.7391, -2.0), (-0.4445, -0.6652, -2.0), (-0.5657, -0.5657, -2.0), (-0.6652, -0.4445, -2.0), (-0.7391, -0.3061, -2.0), (-0.7846, -0.1561, -2.0), (-0.8, 8.401e-07, -2.0), (-0.7846, 0.1561, -2.0), (-0.7391, 0.3061, -2.0), (-0.6652, 0.4445, -2.0), (-0.5657, 0.5657, -2.0), (-0.4445, 0.6652, -2.0), (-0.3061, 0.7391, -2.0), (-0.1561, 0.7846, -2.0), (1.257e-07, 3.894e-07, -4.0)], [], [(0, 1, 3, 2), (2, 3, 5, 4), (4, 5, 7, 6), (6, 7, 9, 8), (8, 9, 11, 10), (10, 11, 13, 12), (12, 13, 15, 14), (14, 15, 17, 16), (16, 17, 19, 18), (18, 19, 21, 20), (20, 21, 23, 22), (22, 23, 25, 24), (24, 25, 27, 26), (26, 27, 29, 28), (28, 29, 31, 30), (30, 31, 33, 32), (32, 33, 35, 34), (34, 35, 37, 36), (36, 37, 39, 38), (38, 39, 41, 40), (40, 41, 43, 42), (42, 43, 45, 44), (44, 45, 47, 46), (46, 47, 49, 48), (48, 49, 51, 50), (50, 51, 53, 52), (52, 53, 55, 54), (54, 55, 57, 56), (56, 57, 59, 58), (58, 59, 61, 60), (3, 1, 63, 61, 59, 57, 55, 53, 51, 49, 47, 45, 43, 41, 39, 37, 35, 33, 31, 29, 27, 25, 23, 21, 19, 17, 15, 13, 11, 9, 7, 5), (62, 63, 1, 0), (60, 61, 63, 62), (58, 60, 94, 93), (36, 38, 83, 82), (0, 2, 65, 64), (14, 16, 72, 71), (42, 44, 86, 85), (20, 22, 75, 74), (48, 50, 89, 88), (4, 6, 67, 66), (26, 28, 78, 77), (54, 56, 92, 91), (32, 34, 81, 80), (10, 12, 70, 69), (60, 62, 95, 94), (38, 40, 84, 83), (16, 18, 73, 72), (44, 46, 87, 86), (22, 24, 76, 75), (50, 52, 90, 89), (6, 8, 68, 67), (28, 30, 79, 78), (56, 58, 93, 92), (34, 36, 82, 81), (12, 14, 71, 70), (62, 0, 64, 95), (40, 42, 85, 84), (18, 20, 74, 73), (46, 48, 88, 87), (2, 4, 66, 65), (24, 26, 77, 76), (52, 54, 91, 90), (8, 10, 69, 68), (30, 32, 80, 79), (89, 90, 96), (67, 68, 96), (78, 79, 96), (87, 88, 96), (65, 66, 96), (76, 77, 96), (85, 86, 96), (74, 75, 96), (94, 95, 96), (83, 84, 96), (72, 73, 96), (92, 93, 96), (81, 82, 96), (70, 71, 96), (90, 91, 96), (68, 69, 96), (79, 80, 96), (88, 89, 96), (66, 67, 96), (77, 78, 96), (86, 87, 96), (64, 65, 96), (75, 76, 96), (95, 64, 96), (84, 85, 96), (73, 74, 96), (93, 94, 96), (82, 83, 96), (71, 72, 96), (91, 92, 96), (80, 81, 96), (69, 70, 96)])
me_cylinder.polygons.foreach_set('use_smooth', [True] * 97)
me_cylinder.materials.append(mat_material_002)
me_cylinder.use_remesh_preserve_volume = False
me_cylinder.use_remesh_preserve_attributes = False
me_cylinder.use_mirror_vertex_groups = False
me_cylinder.update()

# ---- objects
ob_icosphere_002 = bpy.data.objects.new('Icosphere.002', me_icosphere_002)
ob_icosphere_001 = bpy.data.objects.new('Icosphere.001', me_icosphere_001)
ob_icosphere = bpy.data.objects.new('Icosphere', me_icosphere)
ob_cylinder_006 = bpy.data.objects.new('Cylinder.006', me_cylinder_007)
ob_cylinder_005 = bpy.data.objects.new('Cylinder.005', me_cylinder_006)
ob_cylinder_004 = bpy.data.objects.new('Cylinder.004', me_cylinder_005)
ob_cylinder_003 = bpy.data.objects.new('Cylinder.003', me_cylinder_004)
ob_cylinder_002 = bpy.data.objects.new('Cylinder.002', me_cylinder_003)
ob_cube_002 = bpy.data.objects.new('Cube.002', me_cube_003)
ob_cube_001 = bpy.data.objects.new('Cube.001', me_cube_002)
ob_cube = bpy.data.objects.new('Cube', me_cube_001)
ob_cylinder_001 = bpy.data.objects.new('Cylinder.001', me_cylinder_001)
ob_cylinder = bpy.data.objects.new('Cylinder', me_cylinder)
ob_sun = bpy.data.objects.new('Sun', light_sun)
ob_lamp = bpy.data.objects.new('Lamp', light_lamp)
ob_camera = bpy.data.objects.new('Camera', cam_camera)

# ---- transforms, parenting, visibility, modifiers, constraints
ob_icosphere_002.location = (0.0, 0.0, 0.0)
ob_icosphere_002.rotation_euler = (0.6981, -1.427e-16, -5.195e-17)
ob_icosphere_002.lineart.crease_threshold = 0.0
_m = ob_icosphere_002.modifiers.new('Subsurf', 'SUBSURF')
_m.uv_smooth = 'PRESERVE_CORNERS'
_m.quality = 2
_m.show_only_control_edges = False
ob_icosphere_001.location = (0.0, 0.0, 0.0)
ob_icosphere_001.rotation_euler = (-0.6981, 1.427e-16, -5.195e-17)
ob_icosphere_001.lineart.crease_threshold = 0.0
_m = ob_icosphere_001.modifiers.new('Subsurf', 'SUBSURF')
_m.uv_smooth = 'PRESERVE_CORNERS'
_m.quality = 2
_m.show_only_control_edges = False
ob_icosphere.location = (0.0, 0.0, 0.0)
ob_icosphere.lineart.crease_threshold = 0.0
_m = ob_icosphere.modifiers.new('Subsurf', 'SUBSURF')
_m.uv_smooth = 'PRESERVE_CORNERS'
_m.quality = 2
_m.show_only_control_edges = False
ob_cylinder_006.location = (-0.8766, 0.0, 0.0)
ob_cylinder_006.rotation_euler = (-1.344e-07, -1.571, 0.0)
ob_cylinder_006.scale = (0.7753, 0.7753, 0.07753)
ob_cylinder_006.lineart.crease_threshold = 0.0
_m = ob_cylinder_006.modifiers.new('Bevel', 'BEVEL')
_m.limit_method = 'NONE'
_m.spread = 0.0
ob_cylinder_005.location = (1.448, 0.0, 0.0)
ob_cylinder_005.rotation_euler = (-1.344e-07, -1.571, 0.0)
ob_cylinder_005.scale = (0.7387, 0.7387, 0.07387)
ob_cylinder_005.lineart.crease_threshold = 0.0
_m = ob_cylinder_005.modifiers.new('Bevel', 'BEVEL')
_m.limit_method = 'NONE'
_m.spread = 0.0
ob_cylinder_004.location = (1.0, 0.0, 0.0)
ob_cylinder_004.rotation_euler = (-1.344e-07, -1.571, 0.0)
ob_cylinder_004.scale = (0.8726, 0.8726, 0.08726)
ob_cylinder_004.lineart.crease_threshold = 0.0
_m = ob_cylinder_004.modifiers.new('Bevel', 'BEVEL')
_m.limit_method = 'NONE'
_m.spread = 0.0
ob_cylinder_003.location = (0.3, 0.0, 0.0)
ob_cylinder_003.rotation_euler = (-1.344e-07, -1.571, 0.0)
ob_cylinder_003.scale = (0.909, 0.909, 0.0909)
ob_cylinder_003.lineart.crease_threshold = 0.0
_m = ob_cylinder_003.modifiers.new('Bevel', 'BEVEL')
_m.limit_method = 'NONE'
_m.spread = 0.0
ob_cylinder_002.location = (0.0, 0.0, 0.0)
ob_cylinder_002.rotation_euler = (-1.344e-07, -1.571, 0.0)
ob_cylinder_002.scale = (0.9, 0.9, 0.09)
ob_cylinder_002.lineart.crease_threshold = 0.0
_m = ob_cylinder_002.modifiers.new('Bevel', 'BEVEL')
_m.limit_method = 'NONE'
_m.spread = 0.0
ob_cube_002.location = (1.0, 0.0, 0.0)
ob_cube_002.rotation_euler = (5.76, -1.11e-16, 2.975e-17)
ob_cube_002.scale = (0.7, 0.7, 0.021)
ob_cube_002.lineart.crease_threshold = 0.0
_m = ob_cube_002.modifiers.new('Bevel', 'BEVEL')
_m.limit_method = 'NONE'
_m.spread = 0.0
ob_cube_001.location = (1.0, 0.0, 0.0)
ob_cube_001.rotation_euler = (3.665, -1.11e-16, 4.143e-16)
ob_cube_001.scale = (0.7, 0.7, 0.021)
ob_cube_001.lineart.crease_threshold = 0.0
_m = ob_cube_001.modifiers.new('Bevel', 'BEVEL')
_m.limit_method = 'NONE'
_m.spread = 0.0
ob_cube.location = (1.0, 0.0, 0.0)
ob_cube.rotation_euler = (1.571, 2.22e-16, 2.22e-16)
ob_cube.scale = (0.7, 0.7, 0.021)
ob_cube.lineart.crease_threshold = 0.0
_m = ob_cube.modifiers.new('Bevel', 'BEVEL')
_m.limit_method = 'NONE'
_m.spread = 0.0
ob_cylinder_001.location = (1.7, 0.0, 0.0)
ob_cylinder_001.rotation_euler = (1.571, 2.22e-16, 1.571)
ob_cylinder_001.scale = (0.36, 0.36, 0.36)
ob_cylinder_001.lineart.crease_threshold = 0.0
_m = ob_cylinder_001.modifiers.new('Bevel', 'BEVEL')
_m.width = 0.3
_m.width_pct = 0.3
_m.limit_method = 'NONE'
_m.spread = 0.0
ob_cylinder.location = (1.0, 0.0, 0.0)
ob_cylinder.rotation_euler = (1.571, 2.22e-16, 1.571)
ob_cylinder.lineart.crease_threshold = 0.0
_m = ob_cylinder.modifiers.new('Subsurf', 'SUBSURF')
_m.uv_smooth = 'PRESERVE_CORNERS'
_m.quality = 2
_m.levels = 2
_m.show_only_control_edges = False
ob_sun.location = (0.7973, 7.599, 4.7)
ob_sun.rotation_euler = (-0.4189, -0.1396, 0.2094)
ob_sun.lineart.crease_threshold = 0.0
ob_lamp.location = (2.334, -1.615, 1.311)
ob_lamp.rotation_euler = (0.6503, 0.05522, 1.866)
ob_lamp.lock_rotations_4d = False
ob_lamp.empty_display_type = 'ARROWS'
ob_lamp.color = (0.0, 0.0, 0.0, 0.0)
ob_lamp.lineart.crease_threshold = 0.0
ob_camera.location = (-10.0, -10.0, 8.2)
ob_camera.rotation_euler = (1.047, 0.0, -0.7854)
ob_camera.lock_rotations_4d = False
ob_camera.empty_display_type = 'ARROWS'
ob_camera.color = (0.0, 0.0, 0.0, 0.0)
ob_camera.display_type = 'WIRE'
ob_camera.lineart.crease_threshold = 0.0

# ---- collection membership
col_collection_1.objects.link(ob_icosphere_002)
col_collection_1.objects.link(ob_icosphere_001)
col_collection_1.objects.link(ob_icosphere)
col_collection_1.objects.link(ob_cylinder_006)
col_collection_1.objects.link(ob_cylinder_005)
col_collection_1.objects.link(ob_cylinder_004)
col_collection_1.objects.link(ob_cylinder_003)
col_collection_1.objects.link(ob_cylinder_002)
col_collection_1.objects.link(ob_cube_002)
col_collection_1.objects.link(ob_cube_001)
col_collection_1.objects.link(ob_cube)
col_collection_1.objects.link(ob_cylinder_001)
col_collection_1.objects.link(ob_cylinder)
col_collection_1.objects.link(ob_sun)
col_collection_1.objects.link(ob_lamp)
col_collection_1.objects.link(ob_camera)

# ---- scene / render settings (as saved in the file)
scene.camera = ob_camera
scene.frame_start = 1; scene.frame_end = 250; scene.frame_set(1)
scene.render.engine = 'BLENDER_EEVEE_NEXT'
scene.render.image_settings.compression = 90
scene.render.resolution_x = 1600
scene.render.resolution_y = 1600
scene.render.resolution_percentage = 50
scene.render.dither_intensity = 0.0
scene.render.film_transparent = True
scene.render.bake_margin = 2
scene.render.bake_bias = 0.0
scene.cycles.use_denoising = False
scene.cycles.samples = 10
scene.cycles.sampling_pattern = 'TABULATED_SOBOL'
scene.cycles.light_sampling_threshold = 0.0
scene.cycles.use_adaptive_sampling = False
scene.cycles.use_light_tree = False
scene.cycles.blur_glossy = 0.0
scene.cycles.volume_bounces = 1
scene.cycles.pixel_filter_type = 'GAUSSIAN'
scene.cycles.sample_clamp_indirect = 0.0
scene.view_settings.view_transform = 'Standard'
bpy.context.view_layer.update()
